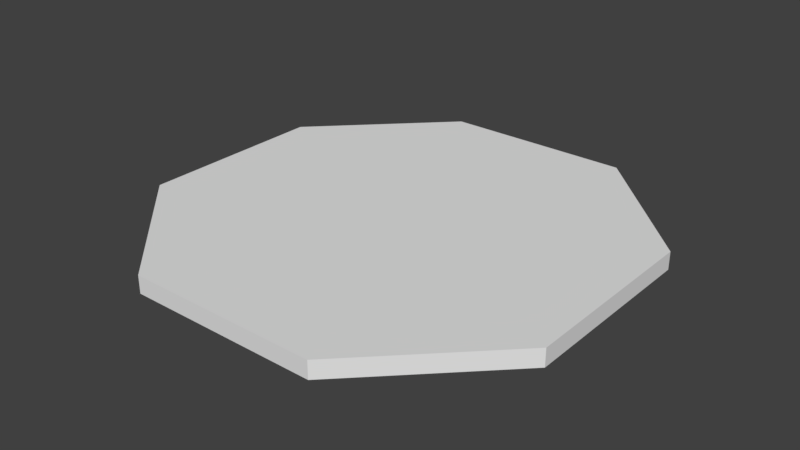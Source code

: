 # Source: room.blend  (saved by Blender 2.78.0; exported with 4.5.12 LTS)
import bpy
from mathutils import Matrix  # noqa: F401  (used for matrix-valued properties, if any)

bpy.ops.wm.read_factory_settings(use_empty=True)
scene = bpy.context.scene
scene.name = 'Scene'

# ---- collections
col_collection_1 = bpy.data.collections.new('Collection 1'); scene.collection.children.link(col_collection_1)

# ---- world
world_world = bpy.data.worlds.new('World'); scene.world = world_world
world_world.color = (0.05088, 0.05088, 0.05088)
world_world.use_sun_shadow = False
world_world.sun_shadow_jitter_overblur = 0.0
world_world.cycles.sampling_method = 'MANUAL'

# ---- meshes
me_cube_001 = bpy.data.meshes.new('Cube.001')
me_cube_001.from_pydata([(-10.93, -10.93, -1.0), (-10.93, -25.0, -1.0), (-25.0, -10.93, -1.0), (-10.93, -25.0, 1.0), (-10.93, -10.93, 1.0), (-25.0, -10.93, 1.0), (-10.93, 10.93, -1.0), (-25.0, 10.93, -1.0), (-10.93, 25.0, -1.0), (-10.93, 10.93, 1.0), (-10.93, 25.0, 1.0), (-25.0, 10.93, 1.0), (10.93, -10.93, -1.0), (25.0, -10.93, -1.0), (10.93, -25.0, -1.0), (10.93, -10.93, 1.0), (10.93, -25.0, 1.0), (25.0, -10.93, 1.0), (10.93, 10.93, -1.0), (10.93, 25.0, -1.0), (25.0, 10.93, -1.0), (10.93, 10.93, 1.0), (25.0, 10.93, 1.0), (10.93, 25.0, 1.0)], [], [(14, 16, 3, 1), (20, 22, 17, 13), (21, 9, 4, 15), (2, 5, 11, 7), (8, 10, 23, 19), (0, 1, 2), (3, 4, 5), (6, 7, 8), (9, 10, 11), (12, 13, 14), (15, 16, 17), (18, 19, 20), (21, 22, 23), (6, 0, 2, 7), (1, 3, 5, 2), (4, 9, 11, 5), (10, 8, 7, 11), (18, 6, 8, 19), (9, 21, 23, 10), (22, 20, 19, 23), (12, 18, 20, 13), (21, 15, 17, 22), (16, 14, 13, 17), (0, 12, 14, 1), (15, 4, 3, 16), (6, 18, 12, 0)])
_uv = me_cube_001.uv_layers.new(name='UVMap')
_uv.uv.foreach_set('vector', [0.5334, 0.1407, 0.7667, 0.1407, 0.7667, 0.3593, 0.5334, 0.3593, 1.0, 0.578, 0.7667, 0.578, 0.7667, 0.3593, 1.0, 0.3593, 0.3834, 0.6407, 0.3834, 0.8593, 0.1501, 0.8593, 0.1501, 0.6407, 1.0, 0.3593, 0.7667, 0.3593, 0.7667, 0.1407, 1.0, 0.1407, 0.7667, 0.7187, 0.5334, 0.7187, 0.5334, 0.5, 0.7667, 0.5, 0.3834, 0.3593, 0.5334, 0.3593, 0.3834, 0.5, 1.59e-08, 0.8593, 0.1501, 0.8593, 0.1501, 1.0, 0.1501, 0.3593, 0.1501, 0.5, 1.59e-08, 0.3593, 0.3834, 0.8593, 0.5334, 0.8593, 0.3834, 1.0, 0.3834, 0.1407, 0.3834, 0.0, 0.5334, 0.1407, 0.1501, 0.6407, 0.0, 0.6407, 0.1501, 0.5, 0.1501, 0.1407, 0.0, 0.1407, 0.1501, 1.49e-08, 0.3834, 0.6407, 0.3834, 0.5, 0.5334, 0.6407, 0.1501, 0.3593, 0.3834, 0.3593, 0.3834, 0.5, 0.1501, 0.5, 0.5334, 0.3593, 0.7667, 0.3593, 0.7667, 0.5, 0.5334, 0.5, 0.1501, 0.8593, 0.3834, 0.8593, 0.3834, 1.0, 0.1501, 1.0, 0.7667, 0.0, 1.0, 0.0, 1.0, 0.1407, 0.7667, 0.1407, 0.1501, 0.1407, 0.1501, 0.3593, 1.59e-08, 0.3593, 0.0, 0.1407, 0.3834, 0.8593, 0.3834, 0.6407, 0.5334, 0.6407, 0.5334, 0.8593, 0.7667, 0.578, 1.0, 0.578, 1.0, 0.7187, 0.7667, 0.7187, 0.3834, 0.1407, 0.1501, 0.1407, 0.1501, 1.49e-08, 0.3834, 0.0, 0.3834, 0.6407, 0.1501, 0.6407, 0.1501, 0.5, 0.3834, 0.5, 0.7667, 0.1407, 0.5334, 0.1407, 0.5334, 0.0, 0.7667, 0.0, 0.3834, 0.3593, 0.3834, 0.1407, 0.5334, 0.1407, 0.5334, 0.3593, 0.1501, 0.6407, 0.1501, 0.8593, 1.59e-08, 0.8593, 0.0, 0.6407, 0.1501, 0.3593, 0.1501, 0.1407, 0.3834, 0.1407, 0.3834, 0.3593])
me_cube_001.use_remesh_preserve_volume = False
me_cube_001.use_remesh_preserve_attributes = False
me_cube_001.use_mirror_vertex_groups = False
me_cube_001.update()

# ---- objects
ob_cube = bpy.data.objects.new('Cube', me_cube_001)

# ---- transforms, parenting, visibility, modifiers, constraints
ob_cube.location = (0.0, 0.0, 0.0)
ob_cube.lineart.crease_threshold = 0.0

# ---- collection membership
col_collection_1.objects.link(ob_cube)

# ---- scene / render settings (as saved in the file)
scene.frame_start = 1; scene.frame_end = 250; scene.frame_set(1)
scene.render.engine = 'BLENDER_EEVEE_NEXT'
scene.render.resolution_percentage = 50
scene.render.dither_intensity = 0.0
scene.cycles.use_denoising = False
scene.cycles.samples = 128
scene.cycles.sampling_pattern = 'TABULATED_SOBOL'
scene.cycles.light_sampling_threshold = 0.0
scene.cycles.use_adaptive_sampling = False
scene.cycles.use_light_tree = False
scene.cycles.blur_glossy = 0.0
scene.cycles.sample_clamp_indirect = 0.0
scene.view_settings.view_transform = 'Standard'
bpy.context.view_layer.update()

# ---- added for rendering (the .blend has no active camera and no usable light): camera, sun
cam_auto = bpy.data.cameras.new('AutoCamera')
cam_auto.lens = 50.0
cam_auto.sensor_width = 36.0
cam_auto.clip_end = 1148.63
ob_auto_camera = bpy.data.objects.new('AutoCamera', cam_auto)
scene.collection.objects.link(ob_auto_camera)
ob_auto_camera.location = (65.4494, -78.5393, 52.3595)
ob_auto_camera.rotation_euler = (1.09748, -7.21219e-08, 0.694738)
scene.camera = ob_auto_camera
light_auto_sun = bpy.data.lights.new('AutoSun', 'SUN')
light_auto_sun.energy = 3.0
light_auto_sun.angle = 0.0523599
ob_auto_sun = bpy.data.objects.new('AutoSun', light_auto_sun)
scene.collection.objects.link(ob_auto_sun)
ob_auto_sun.rotation_euler = (0.872665, 0.174533, 0.523599)
bpy.context.view_layer.update()
